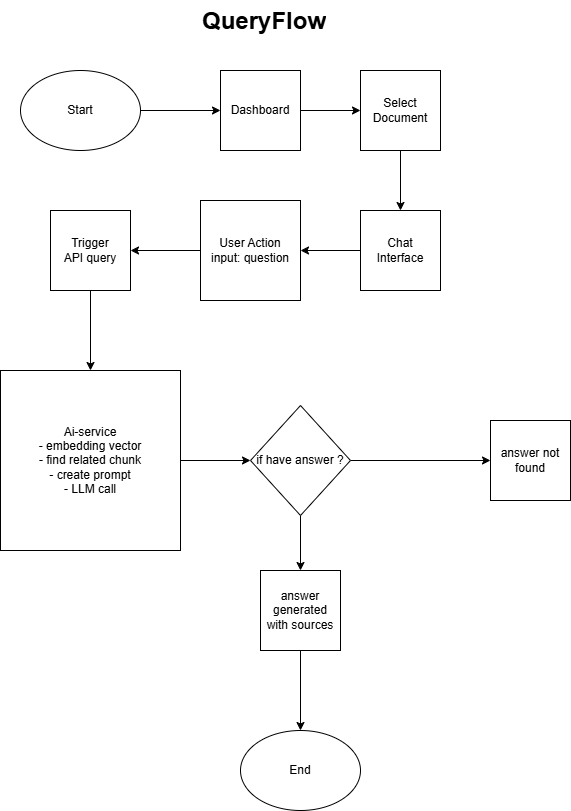

The diagram above was exported from draw.io. Its source (the exported page's mxGraphModel, read from the mxfile embedded in the PNG):
<mxGraphModel dx="1426" dy="777" grid="1" gridSize="10" guides="1" tooltips="1" connect="1" arrows="1" fold="1" page="1" pageScale="1" pageWidth="827" pageHeight="1169" math="0" shadow="0">
  <root>
    <mxCell id="WIyWlLk6GJQsqaUBKTNV-0" />
    <mxCell id="WIyWlLk6GJQsqaUBKTNV-1" parent="WIyWlLk6GJQsqaUBKTNV-0" />
    <mxCell id="o19wgQIX2m_EY4EeI1vA-0" value="&lt;h1 style=&quot;margin-top: 0px;&quot;&gt;&lt;span style=&quot;background-color: transparent; color: light-dark(rgb(0, 0, 0), rgb(255, 255, 255));&quot;&gt;QueryFlow&lt;/span&gt;&lt;/h1&gt;" style="text;html=1;whiteSpace=wrap;overflow=hidden;rounded=0;" vertex="1" parent="WIyWlLk6GJQsqaUBKTNV-1">
      <mxGeometry x="410" y="30" width="180" height="50" as="geometry" />
    </mxCell>
    <mxCell id="o19wgQIX2m_EY4EeI1vA-12" style="edgeStyle=orthogonalEdgeStyle;rounded=0;orthogonalLoop=1;jettySize=auto;html=1;exitX=1;exitY=0.5;exitDx=0;exitDy=0;entryX=0;entryY=0.5;entryDx=0;entryDy=0;" edge="1" parent="WIyWlLk6GJQsqaUBKTNV-1" source="o19wgQIX2m_EY4EeI1vA-1" target="o19wgQIX2m_EY4EeI1vA-3">
      <mxGeometry relative="1" as="geometry" />
    </mxCell>
    <mxCell id="o19wgQIX2m_EY4EeI1vA-1" value="Start" style="ellipse;whiteSpace=wrap;html=1;" vertex="1" parent="WIyWlLk6GJQsqaUBKTNV-1">
      <mxGeometry x="230" y="100" width="120" height="80" as="geometry" />
    </mxCell>
    <mxCell id="o19wgQIX2m_EY4EeI1vA-2" value="End" style="ellipse;whiteSpace=wrap;html=1;" vertex="1" parent="WIyWlLk6GJQsqaUBKTNV-1">
      <mxGeometry x="450" y="760" width="120" height="80" as="geometry" />
    </mxCell>
    <mxCell id="o19wgQIX2m_EY4EeI1vA-13" style="edgeStyle=orthogonalEdgeStyle;rounded=0;orthogonalLoop=1;jettySize=auto;html=1;exitX=1;exitY=0.5;exitDx=0;exitDy=0;entryX=0;entryY=0.5;entryDx=0;entryDy=0;" edge="1" parent="WIyWlLk6GJQsqaUBKTNV-1" source="o19wgQIX2m_EY4EeI1vA-3" target="o19wgQIX2m_EY4EeI1vA-4">
      <mxGeometry relative="1" as="geometry" />
    </mxCell>
    <mxCell id="o19wgQIX2m_EY4EeI1vA-3" value="Dashboard" style="whiteSpace=wrap;html=1;aspect=fixed;" vertex="1" parent="WIyWlLk6GJQsqaUBKTNV-1">
      <mxGeometry x="430" y="100" width="80" height="80" as="geometry" />
    </mxCell>
    <mxCell id="o19wgQIX2m_EY4EeI1vA-14" style="edgeStyle=orthogonalEdgeStyle;rounded=0;orthogonalLoop=1;jettySize=auto;html=1;exitX=0.5;exitY=1;exitDx=0;exitDy=0;entryX=0.5;entryY=0;entryDx=0;entryDy=0;" edge="1" parent="WIyWlLk6GJQsqaUBKTNV-1" source="o19wgQIX2m_EY4EeI1vA-4" target="o19wgQIX2m_EY4EeI1vA-5">
      <mxGeometry relative="1" as="geometry" />
    </mxCell>
    <mxCell id="o19wgQIX2m_EY4EeI1vA-4" value="Select&lt;div&gt;Document&lt;/div&gt;" style="whiteSpace=wrap;html=1;aspect=fixed;" vertex="1" parent="WIyWlLk6GJQsqaUBKTNV-1">
      <mxGeometry x="570" y="100" width="80" height="80" as="geometry" />
    </mxCell>
    <mxCell id="o19wgQIX2m_EY4EeI1vA-15" style="edgeStyle=orthogonalEdgeStyle;rounded=0;orthogonalLoop=1;jettySize=auto;html=1;exitX=0;exitY=0.5;exitDx=0;exitDy=0;entryX=1;entryY=0.5;entryDx=0;entryDy=0;" edge="1" parent="WIyWlLk6GJQsqaUBKTNV-1" source="o19wgQIX2m_EY4EeI1vA-5" target="o19wgQIX2m_EY4EeI1vA-6">
      <mxGeometry relative="1" as="geometry" />
    </mxCell>
    <mxCell id="o19wgQIX2m_EY4EeI1vA-5" value="Chat&lt;div&gt;Interface&lt;/div&gt;" style="whiteSpace=wrap;html=1;aspect=fixed;" vertex="1" parent="WIyWlLk6GJQsqaUBKTNV-1">
      <mxGeometry x="570" y="240" width="80" height="80" as="geometry" />
    </mxCell>
    <mxCell id="o19wgQIX2m_EY4EeI1vA-16" style="edgeStyle=orthogonalEdgeStyle;rounded=0;orthogonalLoop=1;jettySize=auto;html=1;exitX=0;exitY=0.5;exitDx=0;exitDy=0;entryX=1;entryY=0.5;entryDx=0;entryDy=0;" edge="1" parent="WIyWlLk6GJQsqaUBKTNV-1" source="o19wgQIX2m_EY4EeI1vA-6" target="o19wgQIX2m_EY4EeI1vA-7">
      <mxGeometry relative="1" as="geometry" />
    </mxCell>
    <mxCell id="o19wgQIX2m_EY4EeI1vA-6" value="User Action&lt;div&gt;input: question&lt;/div&gt;" style="whiteSpace=wrap;html=1;aspect=fixed;" vertex="1" parent="WIyWlLk6GJQsqaUBKTNV-1">
      <mxGeometry x="410" y="230" width="100" height="100" as="geometry" />
    </mxCell>
    <mxCell id="o19wgQIX2m_EY4EeI1vA-17" style="edgeStyle=orthogonalEdgeStyle;rounded=0;orthogonalLoop=1;jettySize=auto;html=1;exitX=0.5;exitY=1;exitDx=0;exitDy=0;entryX=0.5;entryY=0;entryDx=0;entryDy=0;" edge="1" parent="WIyWlLk6GJQsqaUBKTNV-1" source="o19wgQIX2m_EY4EeI1vA-7" target="o19wgQIX2m_EY4EeI1vA-8">
      <mxGeometry relative="1" as="geometry" />
    </mxCell>
    <mxCell id="o19wgQIX2m_EY4EeI1vA-7" value="Trigger&lt;br&gt;API query" style="whiteSpace=wrap;html=1;aspect=fixed;" vertex="1" parent="WIyWlLk6GJQsqaUBKTNV-1">
      <mxGeometry x="260" y="240" width="80" height="80" as="geometry" />
    </mxCell>
    <mxCell id="o19wgQIX2m_EY4EeI1vA-18" style="edgeStyle=orthogonalEdgeStyle;rounded=0;orthogonalLoop=1;jettySize=auto;html=1;exitX=1;exitY=0.5;exitDx=0;exitDy=0;entryX=0;entryY=0.5;entryDx=0;entryDy=0;" edge="1" parent="WIyWlLk6GJQsqaUBKTNV-1" source="o19wgQIX2m_EY4EeI1vA-8" target="o19wgQIX2m_EY4EeI1vA-9">
      <mxGeometry relative="1" as="geometry" />
    </mxCell>
    <mxCell id="o19wgQIX2m_EY4EeI1vA-8" value="Ai-service&lt;div&gt;- embedding vector&lt;/div&gt;&lt;div&gt;- find related chunk&lt;/div&gt;&lt;div&gt;- create prompt&lt;/div&gt;&lt;div&gt;- LLM call&lt;/div&gt;" style="whiteSpace=wrap;html=1;aspect=fixed;" vertex="1" parent="WIyWlLk6GJQsqaUBKTNV-1">
      <mxGeometry x="210" y="400" width="180" height="180" as="geometry" />
    </mxCell>
    <mxCell id="o19wgQIX2m_EY4EeI1vA-19" style="edgeStyle=orthogonalEdgeStyle;rounded=0;orthogonalLoop=1;jettySize=auto;html=1;exitX=1;exitY=0.5;exitDx=0;exitDy=0;entryX=0;entryY=0.5;entryDx=0;entryDy=0;" edge="1" parent="WIyWlLk6GJQsqaUBKTNV-1" source="o19wgQIX2m_EY4EeI1vA-9" target="o19wgQIX2m_EY4EeI1vA-10">
      <mxGeometry relative="1" as="geometry" />
    </mxCell>
    <mxCell id="o19wgQIX2m_EY4EeI1vA-20" style="edgeStyle=orthogonalEdgeStyle;rounded=0;orthogonalLoop=1;jettySize=auto;html=1;exitX=0.5;exitY=1;exitDx=0;exitDy=0;entryX=0.5;entryY=0;entryDx=0;entryDy=0;" edge="1" parent="WIyWlLk6GJQsqaUBKTNV-1" source="o19wgQIX2m_EY4EeI1vA-9" target="o19wgQIX2m_EY4EeI1vA-11">
      <mxGeometry relative="1" as="geometry" />
    </mxCell>
    <mxCell id="o19wgQIX2m_EY4EeI1vA-9" value="if have answer ?" style="rhombus;whiteSpace=wrap;html=1;" vertex="1" parent="WIyWlLk6GJQsqaUBKTNV-1">
      <mxGeometry x="460" y="435" width="100" height="110" as="geometry" />
    </mxCell>
    <mxCell id="o19wgQIX2m_EY4EeI1vA-10" value="answer not found" style="whiteSpace=wrap;html=1;aspect=fixed;" vertex="1" parent="WIyWlLk6GJQsqaUBKTNV-1">
      <mxGeometry x="700" y="450" width="80" height="80" as="geometry" />
    </mxCell>
    <mxCell id="o19wgQIX2m_EY4EeI1vA-21" style="edgeStyle=orthogonalEdgeStyle;rounded=0;orthogonalLoop=1;jettySize=auto;html=1;exitX=0.5;exitY=1;exitDx=0;exitDy=0;entryX=0.5;entryY=0;entryDx=0;entryDy=0;" edge="1" parent="WIyWlLk6GJQsqaUBKTNV-1" source="o19wgQIX2m_EY4EeI1vA-11" target="o19wgQIX2m_EY4EeI1vA-2">
      <mxGeometry relative="1" as="geometry" />
    </mxCell>
    <mxCell id="o19wgQIX2m_EY4EeI1vA-11" value="answer generated with sources" style="whiteSpace=wrap;html=1;aspect=fixed;" vertex="1" parent="WIyWlLk6GJQsqaUBKTNV-1">
      <mxGeometry x="470" y="600" width="80" height="80" as="geometry" />
    </mxCell>
  </root>
</mxGraphModel>